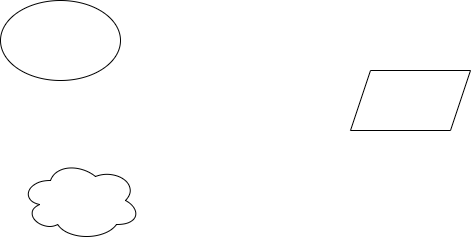

The diagram above was exported from draw.io. Its source (the exported page's mxGraphModel, read from the mxfile embedded in the PNG):
<mxGraphModel dx="1009" dy="539" grid="1" gridSize="10" guides="1" tooltips="1" connect="1" arrows="1" fold="1" page="1" pageScale="1" pageWidth="827" pageHeight="1169" math="0" shadow="0">
  <root>
    <mxCell id="0" />
    <mxCell id="1" parent="0" />
    <mxCell id="Avzw4A4hfQp9zy9q8hb1-1" value="" style="ellipse;whiteSpace=wrap;html=1;" vertex="1" parent="1">
      <mxGeometry x="180" y="210" width="120" height="80" as="geometry" />
    </mxCell>
    <mxCell id="Avzw4A4hfQp9zy9q8hb1-2" value="" style="shape=parallelogram;perimeter=parallelogramPerimeter;whiteSpace=wrap;html=1;fixedSize=1;" vertex="1" parent="1">
      <mxGeometry x="530" y="280" width="120" height="60" as="geometry" />
    </mxCell>
    <mxCell id="Avzw4A4hfQp9zy9q8hb1-3" value="" style="ellipse;shape=cloud;whiteSpace=wrap;html=1;" vertex="1" parent="1">
      <mxGeometry x="200" y="370" width="120" height="80" as="geometry" />
    </mxCell>
  </root>
</mxGraphModel>